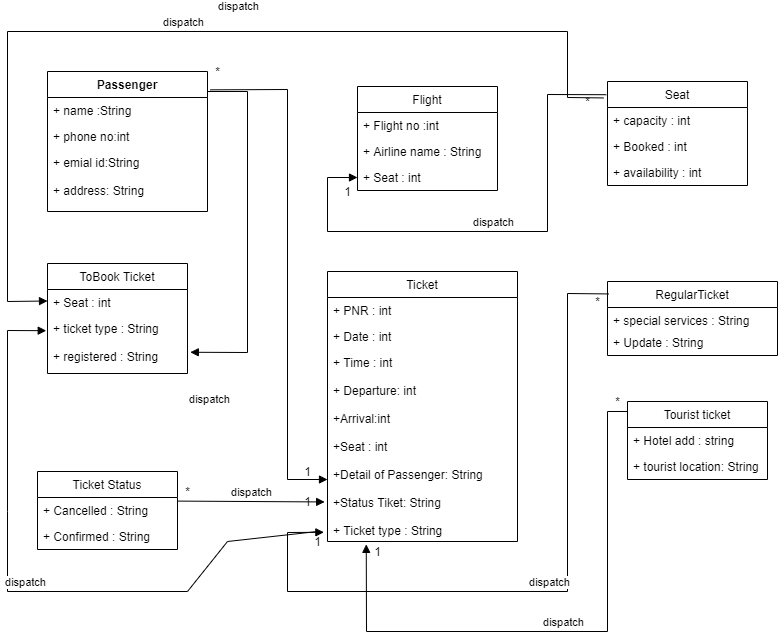

The diagram above was exported from draw.io. Its source (the exported page's mxGraphModel, read from the mxfile embedded in the PNG):
<mxGraphModel dx="1282" dy="1749" grid="1" gridSize="10" guides="1" tooltips="1" connect="1" arrows="1" fold="1" page="1" pageScale="1" pageWidth="850" pageHeight="1100" math="0" shadow="0">
  <root>
    <mxCell id="0" />
    <mxCell id="1" parent="0" />
    <mxCell id="iHSMwnEfQrvDnrJWiVvT-9" value="Passenger" style="swimlane;fontStyle=1;childLayout=stackLayout;horizontal=1;startSize=26;fillColor=none;horizontalStack=0;resizeParent=1;resizeParentMax=0;resizeLast=0;collapsible=1;marginBottom=0;" parent="1" vertex="1">
      <mxGeometry x="80" y="40" width="160" height="140" as="geometry">
        <mxRectangle x="80" y="40" width="90" height="26" as="alternateBounds" />
      </mxGeometry>
    </mxCell>
    <mxCell id="iHSMwnEfQrvDnrJWiVvT-10" value="+ name :String " style="text;strokeColor=none;fillColor=none;align=left;verticalAlign=top;spacingLeft=4;spacingRight=4;overflow=hidden;rotatable=0;points=[[0,0.5],[1,0.5]];portConstraint=eastwest;" parent="iHSMwnEfQrvDnrJWiVvT-9" vertex="1">
      <mxGeometry y="26" width="160" height="26" as="geometry" />
    </mxCell>
    <mxCell id="iHSMwnEfQrvDnrJWiVvT-11" value="+ phone no:int " style="text;strokeColor=none;fillColor=none;align=left;verticalAlign=top;spacingLeft=4;spacingRight=4;overflow=hidden;rotatable=0;points=[[0,0.5],[1,0.5]];portConstraint=eastwest;" parent="iHSMwnEfQrvDnrJWiVvT-9" vertex="1">
      <mxGeometry y="52" width="160" height="26" as="geometry" />
    </mxCell>
    <mxCell id="iHSMwnEfQrvDnrJWiVvT-12" value="+ emial id:String&#10;&#10;+ address: String&#10;" style="text;strokeColor=none;fillColor=none;align=left;verticalAlign=top;spacingLeft=4;spacingRight=4;overflow=hidden;rotatable=0;points=[[0,0.5],[1,0.5]];portConstraint=eastwest;" parent="iHSMwnEfQrvDnrJWiVvT-9" vertex="1">
      <mxGeometry y="78" width="160" height="62" as="geometry" />
    </mxCell>
    <mxCell id="iHSMwnEfQrvDnrJWiVvT-27" value="Flight" style="swimlane;fontStyle=0;childLayout=stackLayout;horizontal=1;startSize=26;fillColor=none;horizontalStack=0;resizeParent=1;resizeParentMax=0;resizeLast=0;collapsible=1;marginBottom=0;" parent="1" vertex="1">
      <mxGeometry x="390" y="55" width="140" height="104" as="geometry" />
    </mxCell>
    <mxCell id="iHSMwnEfQrvDnrJWiVvT-28" value="+ Flight no :int" style="text;strokeColor=none;fillColor=none;align=left;verticalAlign=top;spacingLeft=4;spacingRight=4;overflow=hidden;rotatable=0;points=[[0,0.5],[1,0.5]];portConstraint=eastwest;" parent="iHSMwnEfQrvDnrJWiVvT-27" vertex="1">
      <mxGeometry y="26" width="140" height="26" as="geometry" />
    </mxCell>
    <mxCell id="iHSMwnEfQrvDnrJWiVvT-29" value="+ Airline name : String" style="text;strokeColor=none;fillColor=none;align=left;verticalAlign=top;spacingLeft=4;spacingRight=4;overflow=hidden;rotatable=0;points=[[0,0.5],[1,0.5]];portConstraint=eastwest;" parent="iHSMwnEfQrvDnrJWiVvT-27" vertex="1">
      <mxGeometry y="52" width="140" height="26" as="geometry" />
    </mxCell>
    <mxCell id="iHSMwnEfQrvDnrJWiVvT-30" value="+ Seat : int" style="text;strokeColor=none;fillColor=none;align=left;verticalAlign=top;spacingLeft=4;spacingRight=4;overflow=hidden;rotatable=0;points=[[0,0.5],[1,0.5]];portConstraint=eastwest;" parent="iHSMwnEfQrvDnrJWiVvT-27" vertex="1">
      <mxGeometry y="78" width="140" height="26" as="geometry" />
    </mxCell>
    <mxCell id="PXCDrq2WDGRhJhzOOX_N-1" value="Seat" style="swimlane;fontStyle=0;childLayout=stackLayout;horizontal=1;startSize=26;fillColor=none;horizontalStack=0;resizeParent=1;resizeParentMax=0;resizeLast=0;collapsible=1;marginBottom=0;" parent="1" vertex="1">
      <mxGeometry x="640" y="50" width="140" height="104" as="geometry" />
    </mxCell>
    <mxCell id="PXCDrq2WDGRhJhzOOX_N-2" value="+ capacity : int" style="text;strokeColor=none;fillColor=none;align=left;verticalAlign=top;spacingLeft=4;spacingRight=4;overflow=hidden;rotatable=0;points=[[0,0.5],[1,0.5]];portConstraint=eastwest;" parent="PXCDrq2WDGRhJhzOOX_N-1" vertex="1">
      <mxGeometry y="26" width="140" height="26" as="geometry" />
    </mxCell>
    <mxCell id="PXCDrq2WDGRhJhzOOX_N-3" value="+ Booked : int" style="text;strokeColor=none;fillColor=none;align=left;verticalAlign=top;spacingLeft=4;spacingRight=4;overflow=hidden;rotatable=0;points=[[0,0.5],[1,0.5]];portConstraint=eastwest;" parent="PXCDrq2WDGRhJhzOOX_N-1" vertex="1">
      <mxGeometry y="52" width="140" height="26" as="geometry" />
    </mxCell>
    <mxCell id="PXCDrq2WDGRhJhzOOX_N-4" value="+ availability : int" style="text;strokeColor=none;fillColor=none;align=left;verticalAlign=top;spacingLeft=4;spacingRight=4;overflow=hidden;rotatable=0;points=[[0,0.5],[1,0.5]];portConstraint=eastwest;" parent="PXCDrq2WDGRhJhzOOX_N-1" vertex="1">
      <mxGeometry y="78" width="140" height="26" as="geometry" />
    </mxCell>
    <mxCell id="PXCDrq2WDGRhJhzOOX_N-5" value="Ticket" style="swimlane;fontStyle=0;childLayout=stackLayout;horizontal=1;startSize=26;fillColor=none;horizontalStack=0;resizeParent=1;resizeParentMax=0;resizeLast=0;collapsible=1;marginBottom=0;" parent="1" vertex="1">
      <mxGeometry x="360" y="240" width="190" height="270" as="geometry" />
    </mxCell>
    <mxCell id="PXCDrq2WDGRhJhzOOX_N-6" value="+ PNR : int" style="text;strokeColor=none;fillColor=none;align=left;verticalAlign=top;spacingLeft=4;spacingRight=4;overflow=hidden;rotatable=0;points=[[0,0.5],[1,0.5]];portConstraint=eastwest;" parent="PXCDrq2WDGRhJhzOOX_N-5" vertex="1">
      <mxGeometry y="26" width="190" height="26" as="geometry" />
    </mxCell>
    <mxCell id="PXCDrq2WDGRhJhzOOX_N-7" value="+ Date : int" style="text;strokeColor=none;fillColor=none;align=left;verticalAlign=top;spacingLeft=4;spacingRight=4;overflow=hidden;rotatable=0;points=[[0,0.5],[1,0.5]];portConstraint=eastwest;" parent="PXCDrq2WDGRhJhzOOX_N-5" vertex="1">
      <mxGeometry y="52" width="190" height="26" as="geometry" />
    </mxCell>
    <mxCell id="PXCDrq2WDGRhJhzOOX_N-8" value="+ Time : int&#10;&#10;+ Departure: int&#10;&#10;+Arrival:int&#10;&#10;+Seat : int&#10;&#10;+Detail of Passenger: String&#10;&#10;+Status Tiket: String&#10;&#10;+ Ticket type : String&#10;" style="text;strokeColor=none;fillColor=none;align=left;verticalAlign=top;spacingLeft=4;spacingRight=4;overflow=hidden;rotatable=0;points=[[0,0.5],[1,0.5]];portConstraint=eastwest;" parent="PXCDrq2WDGRhJhzOOX_N-5" vertex="1">
      <mxGeometry y="78" width="190" height="192" as="geometry" />
    </mxCell>
    <mxCell id="PXCDrq2WDGRhJhzOOX_N-10" value="Ticket Status" style="swimlane;fontStyle=0;childLayout=stackLayout;horizontal=1;startSize=26;fillColor=none;horizontalStack=0;resizeParent=1;resizeParentMax=0;resizeLast=0;collapsible=1;marginBottom=0;" parent="1" vertex="1">
      <mxGeometry x="70" y="440" width="140" height="78" as="geometry" />
    </mxCell>
    <mxCell id="PXCDrq2WDGRhJhzOOX_N-12" value="+ Cancelled : String" style="text;strokeColor=none;fillColor=none;align=left;verticalAlign=top;spacingLeft=4;spacingRight=4;overflow=hidden;rotatable=0;points=[[0,0.5],[1,0.5]];portConstraint=eastwest;" parent="PXCDrq2WDGRhJhzOOX_N-10" vertex="1">
      <mxGeometry y="26" width="140" height="26" as="geometry" />
    </mxCell>
    <mxCell id="PXCDrq2WDGRhJhzOOX_N-11" value="+ Confirmed : String" style="text;strokeColor=none;fillColor=none;align=left;verticalAlign=top;spacingLeft=4;spacingRight=4;overflow=hidden;rotatable=0;points=[[0,0.5],[1,0.5]];portConstraint=eastwest;" parent="PXCDrq2WDGRhJhzOOX_N-10" vertex="1">
      <mxGeometry y="52" width="140" height="26" as="geometry" />
    </mxCell>
    <mxCell id="PXCDrq2WDGRhJhzOOX_N-14" value=" RegularTicket " style="swimlane;fontStyle=0;childLayout=stackLayout;horizontal=1;startSize=26;fillColor=none;horizontalStack=0;resizeParent=1;resizeParentMax=0;resizeLast=0;collapsible=1;marginBottom=0;" parent="1" vertex="1">
      <mxGeometry x="640" y="250" width="170" height="74" as="geometry" />
    </mxCell>
    <mxCell id="PXCDrq2WDGRhJhzOOX_N-15" value="+ special services : String" style="text;strokeColor=none;fillColor=none;align=left;verticalAlign=top;spacingLeft=4;spacingRight=4;overflow=hidden;rotatable=0;points=[[0,0.5],[1,0.5]];portConstraint=eastwest;" parent="PXCDrq2WDGRhJhzOOX_N-14" vertex="1">
      <mxGeometry y="26" width="170" height="22" as="geometry" />
    </mxCell>
    <mxCell id="PXCDrq2WDGRhJhzOOX_N-16" value="+ Update : String" style="text;strokeColor=none;fillColor=none;align=left;verticalAlign=top;spacingLeft=4;spacingRight=4;overflow=hidden;rotatable=0;points=[[0,0.5],[1,0.5]];portConstraint=eastwest;" parent="PXCDrq2WDGRhJhzOOX_N-14" vertex="1">
      <mxGeometry y="48" width="170" height="26" as="geometry" />
    </mxCell>
    <mxCell id="PXCDrq2WDGRhJhzOOX_N-18" value="Tourist ticket" style="swimlane;fontStyle=0;childLayout=stackLayout;horizontal=1;startSize=26;fillColor=none;horizontalStack=0;resizeParent=1;resizeParentMax=0;resizeLast=0;collapsible=1;marginBottom=0;" parent="1" vertex="1">
      <mxGeometry x="660" y="370" width="140" height="78" as="geometry" />
    </mxCell>
    <mxCell id="PXCDrq2WDGRhJhzOOX_N-19" value="+ Hotel add : string " style="text;strokeColor=none;fillColor=none;align=left;verticalAlign=top;spacingLeft=4;spacingRight=4;overflow=hidden;rotatable=0;points=[[0,0.5],[1,0.5]];portConstraint=eastwest;" parent="PXCDrq2WDGRhJhzOOX_N-18" vertex="1">
      <mxGeometry y="26" width="140" height="26" as="geometry" />
    </mxCell>
    <mxCell id="PXCDrq2WDGRhJhzOOX_N-20" value="+ tourist location: String" style="text;strokeColor=none;fillColor=none;align=left;verticalAlign=top;spacingLeft=4;spacingRight=4;overflow=hidden;rotatable=0;points=[[0,0.5],[1,0.5]];portConstraint=eastwest;" parent="PXCDrq2WDGRhJhzOOX_N-18" vertex="1">
      <mxGeometry y="52" width="140" height="26" as="geometry" />
    </mxCell>
    <mxCell id="PXCDrq2WDGRhJhzOOX_N-22" value="dispatch" style="html=1;verticalAlign=bottom;endArrow=block;rounded=0;exitX=1.018;exitY=0.131;exitDx=0;exitDy=0;exitPerimeter=0;" parent="1" source="iHSMwnEfQrvDnrJWiVvT-9" edge="1">
      <mxGeometry x="-0.8909" y="74" width="80" relative="1" as="geometry">
        <mxPoint x="280" y="120" as="sourcePoint" />
        <mxPoint x="360" y="448" as="targetPoint" />
        <Array as="points">
          <mxPoint x="320" y="58" />
          <mxPoint x="320" y="448" />
        </Array>
        <mxPoint as="offset" />
      </mxGeometry>
    </mxCell>
    <mxCell id="PXCDrq2WDGRhJhzOOX_N-24" value="dispatch" style="html=1;verticalAlign=bottom;endArrow=block;rounded=0;entryX=-0.015;entryY=0.794;entryDx=0;entryDy=0;entryPerimeter=0;exitX=1;exitY=0.138;exitDx=0;exitDy=0;exitPerimeter=0;" parent="1" source="PXCDrq2WDGRhJhzOOX_N-12" target="PXCDrq2WDGRhJhzOOX_N-8" edge="1">
      <mxGeometry width="80" relative="1" as="geometry">
        <mxPoint x="90" y="310" as="sourcePoint" />
        <mxPoint x="170" y="310" as="targetPoint" />
      </mxGeometry>
    </mxCell>
    <mxCell id="PXCDrq2WDGRhJhzOOX_N-25" value="dispatch" style="html=1;verticalAlign=bottom;endArrow=block;rounded=0;entryX=-0.019;entryY=0.952;entryDx=0;entryDy=0;entryPerimeter=0;exitX=0.007;exitY=0.168;exitDx=0;exitDy=0;exitPerimeter=0;" parent="1" source="PXCDrq2WDGRhJhzOOX_N-14" target="PXCDrq2WDGRhJhzOOX_N-8" edge="1">
      <mxGeometry width="80" relative="1" as="geometry">
        <mxPoint x="280" y="501" as="sourcePoint" />
        <mxPoint x="210" y="340" as="targetPoint" />
        <Array as="points">
          <mxPoint x="600" y="262" />
          <mxPoint x="600" y="560" />
          <mxPoint x="320" y="560" />
          <mxPoint x="320" y="501" />
        </Array>
      </mxGeometry>
    </mxCell>
    <mxCell id="PXCDrq2WDGRhJhzOOX_N-26" value="dispatch" style="html=1;verticalAlign=bottom;endArrow=block;rounded=0;entryX=0.204;entryY=1.015;entryDx=0;entryDy=0;entryPerimeter=0;exitX=0.003;exitY=0.128;exitDx=0;exitDy=0;exitPerimeter=0;" parent="1" source="PXCDrq2WDGRhJhzOOX_N-18" target="PXCDrq2WDGRhJhzOOX_N-8" edge="1">
      <mxGeometry width="80" relative="1" as="geometry">
        <mxPoint x="600" y="390" as="sourcePoint" />
        <mxPoint x="720" y="490" as="targetPoint" />
        <Array as="points">
          <mxPoint x="640" y="380" />
          <mxPoint x="640" y="600" />
          <mxPoint x="399" y="600" />
        </Array>
      </mxGeometry>
    </mxCell>
    <mxCell id="PXCDrq2WDGRhJhzOOX_N-27" value="dispatch" style="html=1;verticalAlign=bottom;endArrow=block;rounded=0;exitX=-0.009;exitY=0.127;exitDx=0;exitDy=0;exitPerimeter=0;entryX=0;entryY=0.5;entryDx=0;entryDy=0;" parent="1" source="PXCDrq2WDGRhJhzOOX_N-1" target="iHSMwnEfQrvDnrJWiVvT-30" edge="1">
      <mxGeometry width="80" relative="1" as="geometry">
        <mxPoint x="420" y="200" as="sourcePoint" />
        <mxPoint x="500" y="200" as="targetPoint" />
        <Array as="points">
          <mxPoint x="580" y="63" />
          <mxPoint x="580" y="200" />
          <mxPoint x="360" y="200" />
          <mxPoint x="360" y="146" />
        </Array>
      </mxGeometry>
    </mxCell>
    <mxCell id="hoSajDoGapGq3p-w5wRs-4" value="*" style="text;html=1;align=center;verticalAlign=middle;resizable=0;points=[];autosize=1;strokeColor=none;fillColor=none;" parent="1" vertex="1">
      <mxGeometry x="210" y="450" width="20" height="20" as="geometry" />
    </mxCell>
    <mxCell id="hoSajDoGapGq3p-w5wRs-5" value="1" style="text;html=1;align=center;verticalAlign=middle;resizable=0;points=[];autosize=1;strokeColor=none;fillColor=none;" parent="1" vertex="1">
      <mxGeometry x="330" y="460" width="20" height="20" as="geometry" />
    </mxCell>
    <mxCell id="hoSajDoGapGq3p-w5wRs-6" value="*" style="text;html=1;align=center;verticalAlign=middle;resizable=0;points=[];autosize=1;strokeColor=none;fillColor=none;" parent="1" vertex="1">
      <mxGeometry x="240" y="30" width="20" height="20" as="geometry" />
    </mxCell>
    <mxCell id="hoSajDoGapGq3p-w5wRs-7" value="1" style="text;html=1;align=center;verticalAlign=middle;resizable=0;points=[];autosize=1;strokeColor=none;fillColor=none;" parent="1" vertex="1">
      <mxGeometry x="330" y="430" width="20" height="20" as="geometry" />
    </mxCell>
    <mxCell id="hoSajDoGapGq3p-w5wRs-8" value="1" style="text;html=1;align=center;verticalAlign=middle;resizable=0;points=[];autosize=1;strokeColor=none;fillColor=none;" parent="1" vertex="1">
      <mxGeometry x="340" y="500" width="20" height="20" as="geometry" />
    </mxCell>
    <mxCell id="hoSajDoGapGq3p-w5wRs-9" value="1" style="text;html=1;align=center;verticalAlign=middle;resizable=0;points=[];autosize=1;strokeColor=none;fillColor=none;" parent="1" vertex="1">
      <mxGeometry x="400" y="510" width="20" height="20" as="geometry" />
    </mxCell>
    <mxCell id="hoSajDoGapGq3p-w5wRs-10" value="*" style="text;html=1;align=center;verticalAlign=middle;resizable=0;points=[];autosize=1;strokeColor=none;fillColor=none;" parent="1" vertex="1">
      <mxGeometry x="640" y="360" width="20" height="20" as="geometry" />
    </mxCell>
    <mxCell id="hoSajDoGapGq3p-w5wRs-11" value="*" style="text;html=1;align=center;verticalAlign=middle;resizable=0;points=[];autosize=1;strokeColor=none;fillColor=none;" parent="1" vertex="1">
      <mxGeometry x="620" y="260" width="20" height="20" as="geometry" />
    </mxCell>
    <mxCell id="hoSajDoGapGq3p-w5wRs-12" value="*" style="text;html=1;align=center;verticalAlign=middle;resizable=0;points=[];autosize=1;strokeColor=none;fillColor=none;" parent="1" vertex="1">
      <mxGeometry x="610" y="60" width="20" height="20" as="geometry" />
    </mxCell>
    <mxCell id="hoSajDoGapGq3p-w5wRs-13" value="1" style="text;html=1;align=center;verticalAlign=middle;resizable=0;points=[];autosize=1;strokeColor=none;fillColor=none;" parent="1" vertex="1">
      <mxGeometry x="370" y="150" width="20" height="20" as="geometry" />
    </mxCell>
    <mxCell id="OpBXsQmguKOktIT1YhQS-1" value="ToBook Ticket" style="swimlane;fontStyle=0;childLayout=stackLayout;horizontal=1;startSize=26;fillColor=none;horizontalStack=0;resizeParent=1;resizeParentMax=0;resizeLast=0;collapsible=1;marginBottom=0;" vertex="1" parent="1">
      <mxGeometry x="80" y="232" width="140" height="110" as="geometry" />
    </mxCell>
    <mxCell id="OpBXsQmguKOktIT1YhQS-2" value="+ Seat : int" style="text;strokeColor=none;fillColor=none;align=left;verticalAlign=top;spacingLeft=4;spacingRight=4;overflow=hidden;rotatable=0;points=[[0,0.5],[1,0.5]];portConstraint=eastwest;" vertex="1" parent="OpBXsQmguKOktIT1YhQS-1">
      <mxGeometry y="26" width="140" height="26" as="geometry" />
    </mxCell>
    <mxCell id="OpBXsQmguKOktIT1YhQS-3" value="+ ticket type : String&#10;&#10;+ registered : String" style="text;strokeColor=none;fillColor=none;align=left;verticalAlign=top;spacingLeft=4;spacingRight=4;overflow=hidden;rotatable=0;points=[[0,0.5],[1,0.5]];portConstraint=eastwest;" vertex="1" parent="OpBXsQmguKOktIT1YhQS-1">
      <mxGeometry y="52" width="140" height="58" as="geometry" />
    </mxCell>
    <mxCell id="OpBXsQmguKOktIT1YhQS-5" value="dispatch" style="html=1;verticalAlign=bottom;endArrow=block;rounded=0;exitX=-0.029;exitY=0.158;exitDx=0;exitDy=0;exitPerimeter=0;" edge="1" parent="1" source="PXCDrq2WDGRhJhzOOX_N-1">
      <mxGeometry width="80" relative="1" as="geometry">
        <mxPoint y="269.5" as="sourcePoint" />
        <mxPoint x="80" y="269.5" as="targetPoint" />
        <Array as="points">
          <mxPoint x="600" y="66" />
          <mxPoint x="600" />
          <mxPoint x="40" />
          <mxPoint x="40" y="270" />
        </Array>
      </mxGeometry>
    </mxCell>
    <mxCell id="OpBXsQmguKOktIT1YhQS-6" value="dispatch" style="html=1;verticalAlign=bottom;endArrow=block;rounded=0;entryX=-0.009;entryY=0.262;entryDx=0;entryDy=0;entryPerimeter=0;exitX=0.5;exitY=0;exitDx=0;exitDy=0;exitPerimeter=0;" edge="1" parent="1" source="hoSajDoGapGq3p-w5wRs-8" target="OpBXsQmguKOktIT1YhQS-3">
      <mxGeometry width="80" relative="1" as="geometry">
        <mxPoint x="20" y="370" as="sourcePoint" />
        <mxPoint x="100" y="370" as="targetPoint" />
        <Array as="points">
          <mxPoint x="260" y="510" />
          <mxPoint x="220" y="560" />
          <mxPoint x="40" y="560" />
          <mxPoint x="40" y="480" />
          <mxPoint x="40" y="299" />
        </Array>
      </mxGeometry>
    </mxCell>
    <mxCell id="OpBXsQmguKOktIT1YhQS-7" value="dispatch" style="html=1;verticalAlign=bottom;endArrow=block;rounded=0;entryX=1.02;entryY=0.634;entryDx=0;entryDy=0;entryPerimeter=0;" edge="1" parent="1" target="OpBXsQmguKOktIT1YhQS-3">
      <mxGeometry x="0.8932" y="56" width="80" relative="1" as="geometry">
        <mxPoint x="240" y="60" as="sourcePoint" />
        <mxPoint x="290" y="200" as="targetPoint" />
        <Array as="points">
          <mxPoint x="280" y="60" />
          <mxPoint x="280" y="321" />
        </Array>
        <mxPoint as="offset" />
      </mxGeometry>
    </mxCell>
  </root>
</mxGraphModel>